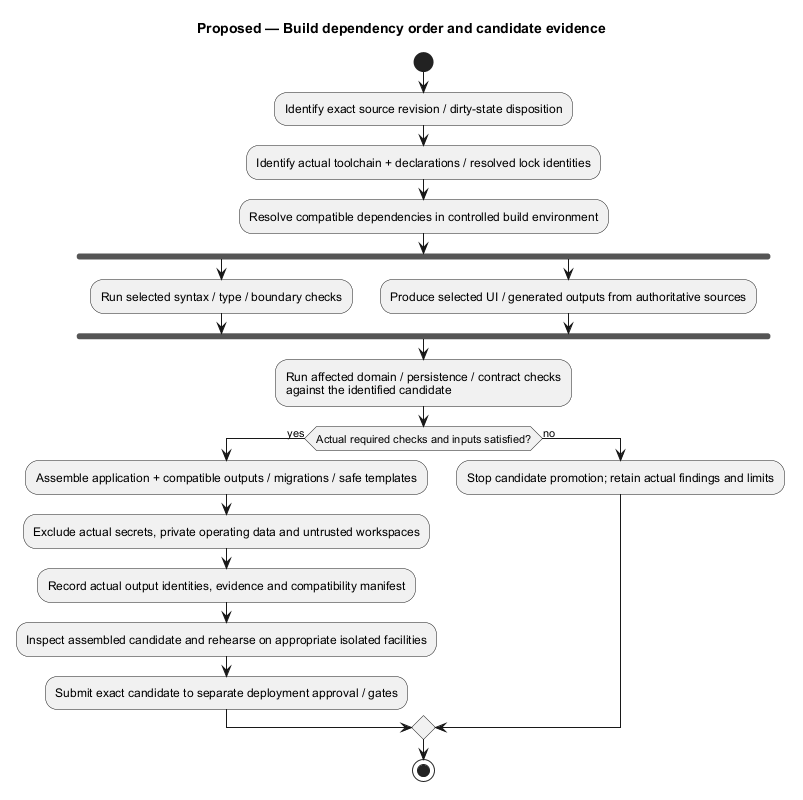

The diagram above was rendered by PlantUML. Its source (embedded in the PNG):
@startuml
' OWNER-MVP-2026-11-04 review: MVP core / cross-cutting. Core presentation/application/files or shared authority/recovery invariant remains applicable.
title Proposed — Build dependency order and candidate evidence
skinparam backgroundColor white
skinparam shadowing false
skinparam defaultFontName Arial

start
:Identify exact source revision / dirty-state disposition;
:Identify actual toolchain + declarations / resolved lock identities;
:Resolve compatible dependencies in controlled build environment;
fork
 :Run selected syntax / type / boundary checks;
fork again
 :Produce selected UI / generated outputs from authoritative sources;
end fork
:Run affected domain / persistence / contract checks\nagainst the identified candidate;
if (Actual required checks and inputs satisfied?) then (yes)
 :Assemble application + compatible outputs / migrations / safe templates;
 :Exclude actual secrets, private operating data and untrusted workspaces;
 :Record actual output identities, evidence and compatibility manifest;
 :Inspect assembled candidate and rehearse on appropriate isolated facilities;
 :Submit exact candidate to separate deployment approval / gates;
else (no)
 :Stop candidate promotion; retain actual findings and limits;
endif
stop

@enduml